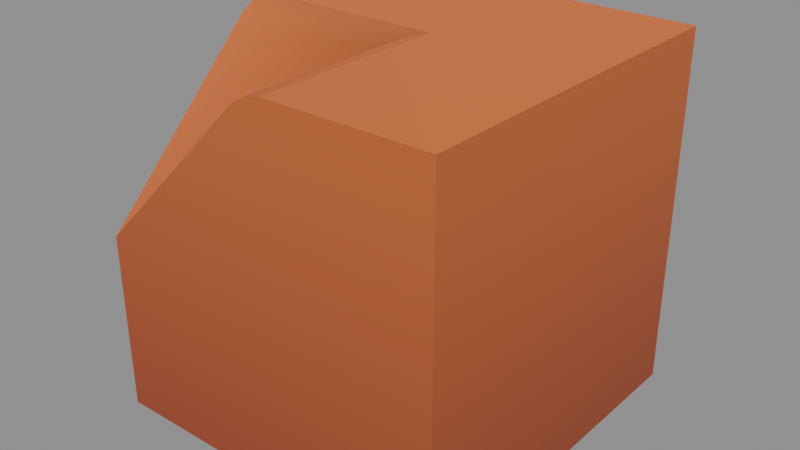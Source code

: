 # Source: kaykit_terrain_slope_inner_corner_v01.blend  (saved by Blender 5.2.44; exported with 4.5.12 LTS)
import bpy
from mathutils import Matrix  # noqa: F401  (used for matrix-valued properties, if any)

bpy.ops.wm.read_factory_settings(use_empty=True)
scene = bpy.context.scene
scene.name = 'Scene'

# ---- images (referenced by path relative to the original .blend; pixels are not part of the script)
import os
ASSET_DIR = os.environ.get("B2B_ASSET_DIR", "")  # directory of the original .blend (textures are referenced by path, not embedded)
HERE = os.path.dirname(os.path.abspath(__file__))  # packed textures are extracted next to this script under _unpacked/

def load_image(name, relpath, width, height, colorspace="sRGB"):
    """Load a texture the original file referenced (path relative to the .blend, or extracted next to this script)."""
    p = next((c for c in (os.path.join(HERE, relpath), os.path.join(ASSET_DIR, relpath)) if relpath and os.path.exists(c)), "")
    if p:
        img = bpy.data.images.load(p, check_existing=True)
        img.name = name
    else:  # same state as the original file: an image datablock whose file is absent (Cycles renders it pink)
        img = bpy.data.images.new(name, width, height)
        img.source = "FILE"
        img.filepath = "//" + (relpath or name)
    img.colorspace_settings.name = colorspace
    return img
img_spacebits_texture = load_image('spacebits_texture', '_unpacked/texture_0.b1ae3fef.png', 1024, 1024, 'sRGB')

# ---- materials (node trees are filled in below, after node groups)
mat_spacebits_texture = bpy.data.materials.new('spacebits_texture')
mat_spacebits_texture.use_backface_culling = True

# ---- material node trees
mat_spacebits_texture.use_nodes = True; mat_spacebits_texture.node_tree.nodes.clear()
_N = mat_spacebits_texture.node_tree.nodes; _L = mat_spacebits_texture.node_tree.links
n0 = _N.new('ShaderNodeBsdfPrincipled'); n0.name = 'Principled BSDF'; n0.location = (10, 300)
n0.inputs[2].default_value = 0.6
n0.inputs[10].default_value = 0.005
n1 = _N.new('ShaderNodeOutputMaterial'); n1.name = 'Material Output'; n1.location = (300, 300)
n2 = _N.new('ShaderNodeTexImage'); n2.name = 'Image Texture'; n2.location = (-440, 210)
n2.label = 'BASE COLOR'
n2.image = img_spacebits_texture
_L.new(n0.outputs[0], n1.inputs[0])
_L.new(n2.outputs[0], n0.inputs[0])
n1.is_active_output = True

# ---- meshes
me_cube_15118 = bpy.data.meshes.new('Cube.15118')
me_cube_15118.from_pydata([(-1.0, -1.0, -1.0), (-1.0, -1.0, -1.0), (-1.0, -1.0, -1.0), (-1.0, -1.0, 0.0), (-1.0, -1.0, 0.0), (-1.0, -1.0, 0.0), (-1.0, -1.0, 0.0), (-1.0, 1.0, -1.0), (-1.0, 1.0, -1.0), (-1.0, 1.0, -1.0), (-1.0, 1.0, 1.0), (-1.0, 1.0, 1.0), (-1.0, 1.0, 1.0), (1.0, -1.0, -1.0), (1.0, -1.0, -1.0), (1.0, -1.0, -1.0), (1.0, -1.0, 1.0), (1.0, -1.0, 1.0), (1.0, -1.0, 1.0), (1.0, 1.0, -1.0), (1.0, 1.0, -1.0), (1.0, 1.0, -1.0), (1.0, 1.0, 1.0), (1.0, 1.0, 1.0), (1.0, 1.0, 1.0), (-1.0, -0.07071, 0.9293), (-1.0, -0.07071, 0.9293), (-1.0, 0.1, 1.0), (-1.0, 0.1, 1.0), (-1.0, 0.1, 1.0), (-1.0, 0.0, 0.9), (-1.0, 0.008579, 0.9793), (-1.0, 0.008579, 0.9793), (0.1, 0.1, 1.0), (0.1, 0.1, 1.0), (0.1, 0.1, 1.0), (-0.07071, -0.07071, 0.9293), (-0.07071, -0.07071, 0.9293), (0.008579, 0.008579, 0.9793), (0.008579, 0.008579, 0.9793), (0.1, -1.0, 1.0), (0.1, -1.0, 1.0), (0.1, -1.0, 1.0), (-0.07071, -1.0, 0.9293), (-0.07071, -1.0, 0.9293), (0.0, -1.0, 0.9), (0.008579, -1.0, 0.9793), (0.008579, -1.0, 0.9793)], [], [(33, 40, 16), (33, 16, 22), (17, 42, 45), (5, 26, 30), (45, 44, 6), (3, 43, 36), (24, 18, 14), (24, 14, 20), (25, 4, 37), (10, 27, 33), (10, 33, 22), (12, 23, 19), (12, 19, 8), (26, 32, 30), (32, 29, 30), (42, 47, 45), (47, 44, 45), (41, 34, 38), (41, 38, 46), (46, 38, 36), (46, 36, 43), (25, 37, 39), (25, 39, 31), (31, 39, 35), (31, 35, 28), (30, 29, 11), (1, 45, 6), (13, 17, 45), (0, 5, 30), (30, 11, 7), (1, 13, 45), (0, 30, 7), (2, 9, 21), (2, 21, 15)])
me_cube_15118.polygons.foreach_set('use_smooth', [1, 1, 0, 0, 0, 1, 0, 0, 1, 1, 1, 0, 0, 0, 0, 0, 0, 1, 1, 1, 1, 1, 1, 1, 1, 0, 0, 0, 0, 0, 0, 0, 0, 0])
_uv = me_cube_15118.uv_layers.new(name='UVMap')
_uv.uv.foreach_set('vector', [0.9341, 0.9597, 0.9341, 0.9597, 0.9615, 0.9597, 0.9341, 0.9597, 0.9615, 0.9597, 0.9615, 0.9597, 0.9615, 0.888, 0.9341, 0.888, 0.9311, 0.8841, 0.9006, 0.8491, 0.9006, 0.8853, 0.9006, 0.8841, 0.9311, 0.8841, 0.9289, 0.8853, 0.9006, 0.8491, 0.9006, 0.8803, 0.9289, 0.9165, 0.9289, 0.9165, 0.9615, 0.888, 0.9615, 0.888, 0.9615, 0.8101, 0.9615, 0.888, 0.9615, 0.8101, 0.9615, 0.8101, 0.9006, 0.9165, 0.9006, 0.8803, 0.9289, 0.8853, 0.9006, 0.9597, 0.9006, 0.9597, 0.9341, 0.9597, 0.9006, 0.9597, 0.9341, 0.9597, 0.9615, 0.9597, 0.9006, 0.888, 0.9615, 0.888, 0.9615, 0.8101, 0.9006, 0.888, 0.9615, 0.8101, 0.9006, 0.8101, 0.9006, 0.8853, 0.9006, 0.8872, 0.9006, 0.8841, 0.9006, 0.8872, 0.9006, 0.888, 0.9006, 0.8841, 0.9341, 0.888, 0.9313, 0.8872, 0.9311, 0.8841, 0.9313, 0.8872, 0.9289, 0.8853, 0.9311, 0.8841, 0.9341, 0.9193, 0.9341, 0.9193, 0.9313, 0.9185, 0.9341, 0.9193, 0.9313, 0.9185, 0.9313, 0.9185, 0.9313, 0.9185, 0.9313, 0.9185, 0.9289, 0.9165, 0.9313, 0.9185, 0.9289, 0.9165, 0.9289, 0.9165, 0.9006, 0.9165, 0.9289, 0.8853, 0.9313, 0.8872, 0.9006, 0.9165, 0.9313, 0.8872, 0.9006, 0.9185, 0.9006, 0.9185, 0.9313, 0.8872, 0.9341, 0.888, 0.9006, 0.9185, 0.9341, 0.888, 0.9006, 0.9193, 0.9006, 0.8841, 0.9006, 0.888, 0.9006, 0.888, 0.9006, 0.8101, 0.9311, 0.8841, 0.9006, 0.8491, 0.9615, 0.8101, 0.9615, 0.888, 0.9311, 0.8841, 0.9006, 0.8101, 0.9006, 0.8491, 0.9006, 0.8841, 0.9006, 0.8841, 0.9006, 0.888, 0.9006, 0.8101, 0.9006, 0.8101, 0.9615, 0.8101, 0.9311, 0.8841, 0.9006, 0.8101, 0.9006, 0.8841, 0.9006, 0.8101, 0.9006, 0.7945, 0.9006, 0.7945, 0.9615, 0.7945, 0.9006, 0.7945, 0.9615, 0.7945, 0.9615, 0.7945])
me_cube_15118.materials.append(mat_spacebits_texture)
me_cube_15118.update()
me_cube_15118.normals_split_custom_set([tuple(v) for v in zip(*[iter([-0.02809, -0.02809, 0.9992, -0.1111, 5.307e-06, 0.9938, 0.0, 0.0, 1.0, -0.02809, -0.02809, 0.9992, 0.0, 0.0, 1.0, 0.0, 0.0, 1.0, 0.0, -1.0, 4.967e-07, 0.0, -1.0, 4.967e-07, 0.0, -1.0, 4.967e-07, -1.0, 0.0, 0.0, -1.0, 0.0, 0.0, -1.0, 0.0, 0.0, 0.0, -1.0, 0.0, 0.0, -1.0, 0.0, 0.0, -1.0, 0.0, -0.7071, 0.0, 0.7071, -0.6241, 0.0, 0.7813, -0.3232, -0.3231, 0.8895, 1.0, 0.0, 0.0, 1.0, 0.0, 0.0, 1.0, 0.0, 0.0, 1.0, 0.0, 0.0, 1.0, 0.0, 0.0, 1.0, 0.0, 0.0, -3.146e-08, -0.6241, 0.7813, 0.0, -0.7071, 0.7071, -0.3231, -0.3232, 0.8895, 0.0, 0.0, 1.0, 5.332e-06, -0.1111, 0.9938, -0.02809, -0.02809, 0.9992, 0.0, 0.0, 1.0, -0.02809, -0.02809, 0.9992, 0.0, 0.0, 1.0, 0.0, 1.0, 0.0, 0.0, 1.0, 0.0, 0.0, 1.0, 0.0, 0.0, 1.0, 0.0, 0.0, 1.0, 0.0, 0.0, 1.0, 0.0, -1.0, 0.0, 0.0, -1.0, 0.0, 0.0, -1.0, 0.0, 0.0, -1.0, 0.0, 0.0, -1.0, 0.0, 0.0, -1.0, 0.0, 0.0, 0.0, -1.0, -1.054e-06, 0.0, -1.0, -1.054e-06, 0.0, -1.0, -1.054e-06, 0.0, -1.0, 2.544e-06, 0.0, -1.0, 2.544e-06, 0.0, -1.0, 2.544e-06, -0.1112, 5.332e-06, 0.9938, -0.02826, -0.02808, 0.9992, -0.1583, -0.1583, 0.9746, -0.1112, 5.332e-06, 0.9938, -0.1583, -0.1583, 0.9746, -0.3827, 0.0, 0.9239, -0.3827, 0.0, 0.9239, -0.1583, -0.1583, 0.9746, -0.3232, -0.3231, 0.8895, -0.3827, 0.0, 0.9239, -0.3232, -0.3231, 0.8895, -0.6241, 0.0, 0.7813, -3.146e-08, -0.6241, 0.7813, -0.3231, -0.3232, 0.8895, -0.1583, -0.1583, 0.9746, -3.146e-08, -0.6241, 0.7813, -0.1583, -0.1583, 0.9746, -4.348e-08, -0.3827, 0.9239, -4.348e-08, -0.3827, 0.9239, -0.1583, -0.1583, 0.9746, -0.02809, -0.02826, 0.9992, -4.348e-08, -0.3827, 0.9239, -0.02809, -0.02826, 0.9992, 5.307e-06, -0.1112, 0.9938, -1.0, 0.0, 0.0, -1.0, 0.0, 0.0, -1.0, 0.0, 0.0, 0.0, -1.0, 0.0, 0.0, -1.0, 0.0, 0.0, -1.0, 0.0, 0.0, -1.0, 0.0, 0.0, -1.0, 0.0, 0.0, -1.0, 0.0, -1.0, 0.0, 0.0, -1.0, 0.0, 0.0, -1.0, 0.0, 0.0, -1.0, 0.0, 0.0, -1.0, 0.0, 0.0, -1.0, 0.0, 0.0, 0.0, -1.0, 0.0, 0.0, -1.0, 0.0, 0.0, -1.0, 0.0, -1.0, 0.0, 0.0, -1.0, 0.0, 0.0, -1.0, 0.0, 0.0, 0.0, 0.0, -1.0, 0.0, 0.0, -1.0, 0.0, 0.0, -1.0, 0.0, 0.0, -1.0, 0.0, 0.0, -1.0, 0.0, 0.0, -1.0])] * 3)])

# ---- objects
ob_root = bpy.data.objects.new('root', None)
ob_terrain_slope_inner_corner = bpy.data.objects.new('terrain_slope_inner_corner', me_cube_15118)

# ---- transforms, parenting, visibility, modifiers, constraints
ob_root.location = (0.0, 0.0, 0.0)
ob_root.rotation_mode = 'QUATERNION'
ob_root.rotation_quaternion = (1.0, 0.0, 0.0, 0.0)
ob_root.empty_display_size = 0.001
ob_terrain_slope_inner_corner.parent = ob_root
ob_terrain_slope_inner_corner.location = (0.0, 0.0, 0.0)
ob_terrain_slope_inner_corner.rotation_mode = 'QUATERNION'
ob_terrain_slope_inner_corner.rotation_quaternion = (1.0, 0.0, 0.0, 0.0)

# ---- collection membership
scene.collection.objects.link(ob_root)
scene.collection.objects.link(ob_terrain_slope_inner_corner)

# ---- scene / render settings (as saved in the file)
scene.frame_start = 1; scene.frame_end = 250; scene.frame_set(1)
scene.render.engine = 'BLENDER_EEVEE_NEXT'
scene.render.bake_bias = 0.0
scene.render.bake_samples = 0
scene.render.compositor_device = 'GPU'
scene.eevee.use_volume_custom_range = False
scene.eevee.fast_gi_thickness_near = 0.1
scene.eevee.fast_gi_thickness_far = 0.0
scene.eevee.ray_tracing_options.screen_trace_thickness = 0.1
bpy.context.view_layer.update()

# ---- added for rendering (the .blend has no active camera and no usable light): camera, sun + grey world if the file has none
cam_auto = bpy.data.cameras.new('AutoCamera')
cam_auto.lens = 50.0
cam_auto.sensor_width = 36.0
cam_auto.clip_end = 1000.0
ob_auto_camera = bpy.data.objects.new('AutoCamera', cam_auto)
scene.collection.objects.link(ob_auto_camera)
ob_auto_camera.location = (3.20507, -3.84609, 2.56406)
ob_auto_camera.rotation_euler = (1.09748, -7.21219e-08, 0.694738)
scene.camera = ob_auto_camera
light_auto_sun = bpy.data.lights.new('AutoSun', 'SUN')
light_auto_sun.energy = 3.0
light_auto_sun.angle = 0.0523599
ob_auto_sun = bpy.data.objects.new('AutoSun', light_auto_sun)
scene.collection.objects.link(ob_auto_sun)
ob_auto_sun.rotation_euler = (0.872665, 0.174533, 0.523599)
if scene.world is None:
    world_auto = bpy.data.worlds.new('AutoWorld')
    world_auto.color = (0.3, 0.3, 0.3)
    scene.world = world_auto
bpy.context.view_layer.update()
